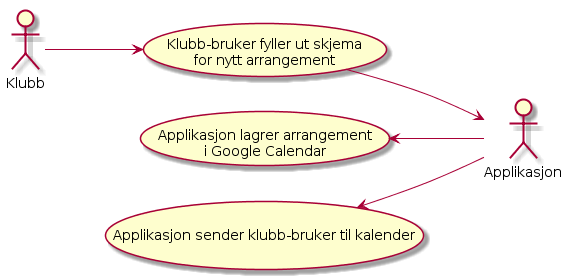

The diagram above was rendered by PlantUML. Its source (embedded in the PNG):
@startuml
left to right direction

:Applikasjon: as A
:Klubb: as K
(Klubb-bruker fyller ut skjema\n for nytt arrangement) as K1

K --> K1
(Applikasjon lagrer arrangement\n i Google Calendar) <-- A
(Applikasjon sender klubb-bruker til kalender) <-- A

K1 --> A
@enduml